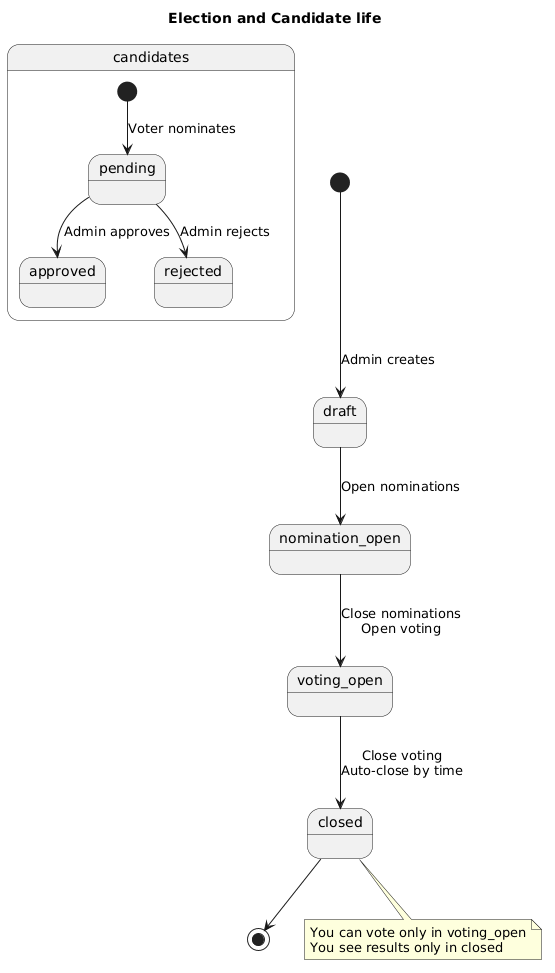

The diagram above was rendered by PlantUML. Its source (embedded in the PNG):
@startuml
' State - Election life + Candidate life. Simple terms.
title Election and Candidate life
[*] --> draft : Admin creates
draft --> nomination_open : Open nominations
nomination_open --> voting_open : Close nominations\nOpen voting
voting_open --> closed : Close voting\nAuto-close by time
closed --> [*]

state candidates {
  [*] --> pending : Voter nominates
  pending --> approved : Admin approves
  pending --> rejected : Admin rejects
}

note bottom of closed
  You can vote only in voting_open
  You see results only in closed
end note
@enduml